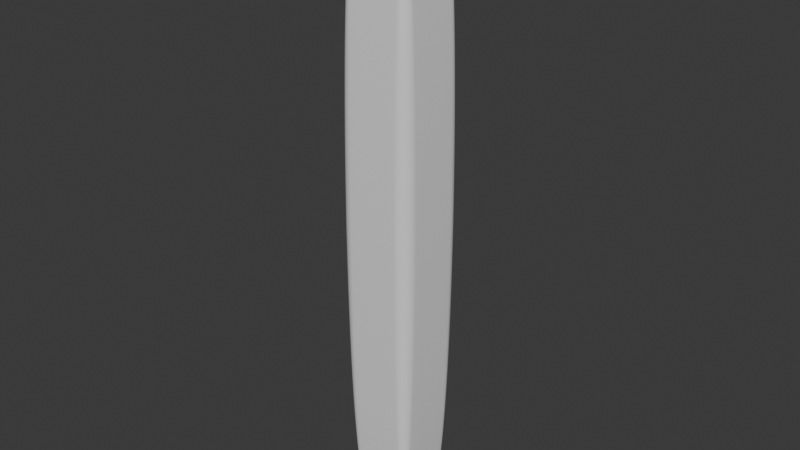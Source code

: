 # Source: table-leg.blend  (saved by Blender 4.4.30; exported with 4.5.12 LTS)
import bpy
from mathutils import Matrix  # noqa: F401  (used for matrix-valued properties, if any)

bpy.ops.wm.read_factory_settings(use_empty=True)
scene = bpy.context.scene
scene.name = 'Scene'

# ---- collections
col_leg = bpy.data.collections.new('leg'); scene.collection.children.link(col_leg)

# ---- materials (node trees are filled in below, after node groups)
mat_wood = bpy.data.materials.new('Wood')

# ---- material node trees

# ---- world
world_world = bpy.data.worlds.new('World'); scene.world = world_world
world_world.use_nodes = True; world_world.node_tree.nodes.clear()
_N = world_world.node_tree.nodes; _L = world_world.node_tree.links
n0 = _N.new('ShaderNodeOutputWorld'); n0.name = 'World Output'; n0.location = (300, 300)
n1 = _N.new('ShaderNodeBackground'); n1.name = 'Background'; n1.location = (10, 300)
n1.inputs[0].default_value = (0.05088, 0.05088, 0.05088, 1.0)
_L.new(n1.outputs[0], n0.inputs[0])
n0.is_active_output = True
world_world.color = (0.05088, 0.05088, 0.05088)
world_world.sun_shadow_jitter_overblur = 0.0

# ---- meshes
me_plane = bpy.data.meshes.new('Plane')
me_plane.from_pydata([(-1.0, -1.0, 0.0), (1.0, -1.0, 0.0), (-1.0, 1.0, 0.0), (1.0, 1.0, 0.0)], [], [(0, 1, 3, 2)])
me_plane.polygons.foreach_set('use_smooth', [True] * 1)
_uv = me_plane.uv_layers.new(name='UVMap')
_uv.uv.foreach_set('vector', [0.0, 0.0, 1.0, 0.0, 1.0, 1.0, 0.0, 1.0])
me_plane.materials.append(mat_wood)
me_plane.update()

# ---- objects
ob_plane = bpy.data.objects.new('Plane', me_plane)

# ---- transforms, parenting, visibility, modifiers, constraints
ob_plane.location = (0.0, 0.0, 0.0)
ob_plane.scale = (0.0475, 0.0475, 1.0)
_m = ob_plane.modifiers.new('Solidify', 'SOLIDIFY')
_m.thickness = 0.75
_m = ob_plane.modifiers.new('Bevel', 'BEVEL')
_m.width = 1.0
_m.width_pct = 1.0
_m.segments = 10
_m.offset_type = 'WIDTH'
_m = ob_plane.modifiers.new('Subdivision', 'SUBSURF')
_m.levels = 2
_m.render_levels = 3

# ---- collection membership
col_leg.objects.link(ob_plane)

# ---- scene / render settings (as saved in the file)
scene.frame_start = 1; scene.frame_end = 250; scene.frame_set(1)
scene.render.engine = 'BLENDER_EEVEE_NEXT'
bpy.context.view_layer.update()

# ---- added for rendering (the .blend has no active camera and no usable light): camera, sun
cam_auto = bpy.data.cameras.new('AutoCamera')
cam_auto.lens = 50.0
cam_auto.sensor_width = 36.0
cam_auto.clip_end = 1000.0
ob_auto_camera = bpy.data.objects.new('AutoCamera', cam_auto)
scene.collection.objects.link(ob_auto_camera)
ob_auto_camera.location = (0.704964, -0.845957, 0.188971)
ob_auto_camera.rotation_euler = (1.09748, -7.21219e-08, 0.694738)
scene.camera = ob_auto_camera
light_auto_sun = bpy.data.lights.new('AutoSun', 'SUN')
light_auto_sun.energy = 3.0
light_auto_sun.angle = 0.0523599
ob_auto_sun = bpy.data.objects.new('AutoSun', light_auto_sun)
scene.collection.objects.link(ob_auto_sun)
ob_auto_sun.rotation_euler = (0.872665, 0.174533, 0.523599)
bpy.context.view_layer.update()
